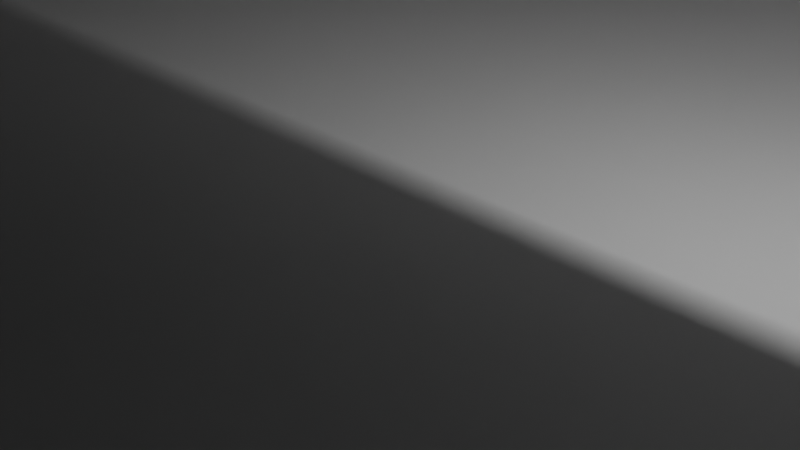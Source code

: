 # Source: base.blend  (saved by Blender 2.93.21; exported with 4.5.12 LTS)
import bpy
from mathutils import Matrix  # noqa: F401  (used for matrix-valued properties, if any)

bpy.ops.wm.read_factory_settings(use_empty=True)
scene = bpy.context.scene
scene.name = 'Scene'

# ---- collections
col_collection = bpy.data.collections.new('Collection'); scene.collection.children.link(col_collection)

# ---- world
world_world = bpy.data.worlds.new('World'); scene.world = world_world
world_world.use_nodes = True; world_world.node_tree.nodes.clear()
_N = world_world.node_tree.nodes; _L = world_world.node_tree.links
n0 = _N.new('ShaderNodeOutputWorld'); n0.name = 'World Output'; n0.location = (300, 300)
n1 = _N.new('ShaderNodeBackground'); n1.name = 'Background'; n1.location = (10, 300)
n1.inputs[0].default_value = (0.05088, 0.05088, 0.05088, 1.0)
_L.new(n1.outputs[0], n0.inputs[0])
n0.is_active_output = True
world_world.color = (0.05088, 0.05088, 0.05088)
world_world.use_sun_shadow = False
world_world.sun_shadow_jitter_overblur = 0.0

# ---- cameras
cam_camera = bpy.data.cameras.new('Camera')
cam_camera.clip_end = 100.0
cam_camera.ortho_scale = 7.314

# ---- lights
light_light = bpy.data.lights.new('Light', 'POINT')
light_light.transmission_factor = 0.0
light_light.energy = 1000.0
light_light.shadow_soft_size = 0.1
light_light.shadow_maximum_resolution = 0.006
light_light.use_absolute_resolution = True

# ---- meshes
me_cube_001 = bpy.data.meshes.new('Cube.001')
me_cube_001.from_pydata([(-1.0, -1.0, 0.0), (-1.0, 1.0, 0.0), (1.0, -1.0, 0.0), (1.0, 1.0, 0.0), (-0.4258, -0.4258, 2.0), (-1.0, -1.0, 1.426), (-0.4258, 0.4258, 2.0), (-1.0, 1.0, 1.426), (0.4258, -0.4258, 2.0), (1.0, -1.0, 1.426), (0.4258, 0.4258, 2.0), (1.0, 1.0, 1.426), (-0.1583, 0.03333, 0.6667), (-0.1583, -0.03333, 0.6667), (0.1583, 0.03333, 0.6667), (0.1583, -0.03333, 0.6667), (-0.1583, -0.03333, 2.0), (-0.1583, 0.03333, 2.0), (0.1583, -0.03333, 2.0), (0.1583, 0.03333, 2.0)], [], [(16, 4, 8, 18), (18, 8, 10, 6, 4, 16, 17, 19), (3, 11, 9, 2), (0, 5, 7, 1), (1, 3, 2, 0), (1, 7, 11, 3), (4, 6, 7, 5), (6, 10, 11, 7), (10, 8, 9, 11), (8, 4, 5, 9), (2, 9, 5, 0), (13, 12, 17, 16), (14, 15, 18, 19), (14, 12, 13, 15), (17, 12, 14, 19), (15, 13, 16, 18)])
_uv = me_cube_001.uv_layers.new(name='UVMap')
_uv.uv.foreach_set('vector', [0.7698, 0.6292, 0.8032, 0.6782, 0.6968, 0.6782, 0.7302, 0.6292, 0.7302, 0.6292, 0.6968, 0.6782, 0.6968, 0.5718, 0.8032, 0.5718, 0.8032, 0.6782, 0.7698, 0.6292, 0.7698, 0.6208, 0.7302, 0.6208, 0.375, 0.5, 0.5532, 0.5, 0.5532, 0.75, 0.375, 0.75, 0.375, 0.0, 0.5532, 0.0, 0.5532, 0.25, 0.375, 0.25, 0.125, 0.5, 0.375, 0.5, 0.375, 0.75, 0.125, 0.75, 0.375, 0.25, 0.5532, 0.25, 0.5532, 0.5, 0.375, 0.5, 0.8032, 0.6782, 0.8032, 0.5718, 0.875, 0.5, 0.875, 0.75, 0.8032, 0.5718, 0.6968, 0.5718, 0.625, 0.5, 0.875, 0.5, 0.6968, 0.5718, 0.6968, 0.6782, 0.5532, 0.75, 0.5532, 0.5, 0.6968, 0.6782, 0.8032, 0.6782, 0.875, 0.75, 0.625, 0.75, 0.375, 0.75, 0.5532, 0.75, 0.5532, 1.0, 0.375, 1.0, 0.625, 0.0, 0.375, 0.0, 0.375, 0.025, 0.625, 0.025, 0.375, 0.75, 0.625, 0.75, 0.625, 0.725, 0.375, 0.725, 0.375, 0.75, 0.375, 1.0, 0.375, 1.0, 0.375, 0.75, 0.125, 0.75, 0.125, 0.75, 0.375, 0.5, 0.375, 0.5, 0.625, 0.75, 0.875, 0.5, 0.875, 0.5, 0.625, 0.75])
me_cube_001.use_remesh_fix_poles = True
me_cube_001.use_remesh_preserve_attributes = False
me_cube_001.update()

# ---- objects
ob_light = bpy.data.objects.new('Light', light_light)
ob_camera = bpy.data.objects.new('Camera', cam_camera)
ob_base = bpy.data.objects.new('Base', me_cube_001)

# ---- transforms, parenting, visibility, modifiers, constraints
ob_light.location = (4.076, 1.005, 5.904)
ob_light.rotation_euler = (0.6503, 0.05522, 1.866)
ob_light.lock_rotations_4d = False
ob_light.empty_display_type = 'ARROWS'
ob_light.color = (0.0, 0.0, 0.0, 0.0)
ob_light.lineart.crease_threshold = 0.0
ob_camera.location = (7.359, -6.926, 4.958)
ob_camera.rotation_euler = (1.109, 0.0, 0.8149)
ob_camera.lock_rotations_4d = False
ob_camera.empty_display_type = 'ARROWS'
ob_camera.color = (0.0, 0.0, 0.0, 0.0)
ob_camera.display_type = 'WIRE'
ob_camera.lineart.crease_threshold = 0.0
ob_base.location = (0.0, 0.0, 0.0)
ob_base.scale = (30.0, 30.0, 7.5)

# ---- collection membership
col_collection.objects.link(ob_light)
col_collection.objects.link(ob_camera)
col_collection.objects.link(ob_base)

# ---- scene / render settings (as saved in the file)
scene.camera = ob_camera
scene.frame_start = 1; scene.frame_end = 250; scene.frame_set(0)
scene.render.engine = 'BLENDER_EEVEE_NEXT'
scene.cycles.use_denoising = False
scene.cycles.samples = 128
scene.cycles.sampling_pattern = 'TABULATED_SOBOL'
scene.cycles.use_adaptive_sampling = False
scene.cycles.use_light_tree = False
scene.view_settings.view_transform = 'Filmic'
scene.unit_settings.scale_length = 0.001
bpy.context.view_layer.update()
